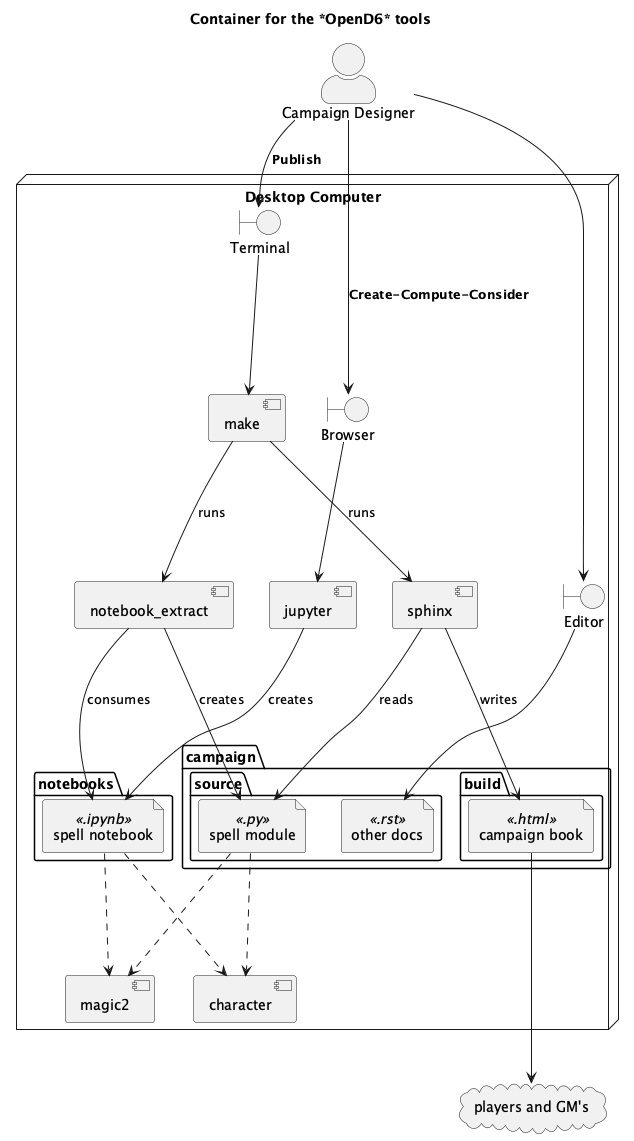

The diagram above was rendered by PlantUML. Its source (embedded in the PNG):
@startuml
'https://plantuml.com/deployment-diagram
skinparam actorStyle awesome

title Container for the *OpenD6* tools

node desktop as "Desktop Computer" {
    boundary Browser
    boundary Terminal

    component jupyter
    component sphinx
    boundary Editor
    folder notebooks {
        file "spell notebook" as nb <<.ipynb>>
    }
    folder campaign {
        folder source {
            file "spell module" as py <<.py>>
            file "other docs" <<.rst>>
        }
        folder build {
            file "campaign book" as book <<.html>>
        }
    }
    component notebook_extract
    notebook_extract --> nb : "consumes"
    notebook_extract --> py : "creates"
    jupyter --> nb : "creates"
    Browser --> jupyter

    sphinx --> py : "reads"
    sphinx --> book : "writes"

    component make
    make --> sphinx : "runs"
    make --> notebook_extract : "runs"
    Terminal --> make

    component magic2
    component character
    nb ..> magic2
    nb ..> character
    py ..> magic2
    py ..> character

    Editor --> "other docs"
}
actor "Campaign Designer" as gm
gm --> Browser : "**Create-Compute-Consider**"
gm --> Terminal : "**Publish**"

gm --> Editor

cloud "players and GM's" as players
book ----> players
@enduml